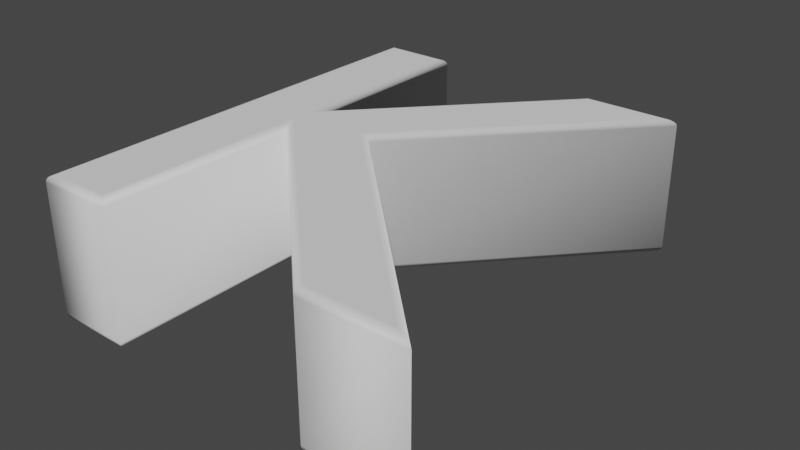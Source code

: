 # Source: K.blend  (saved by Blender 2.90.8; exported with 4.5.12 LTS)
import bpy
from mathutils import Matrix  # noqa: F401  (used for matrix-valued properties, if any)

bpy.ops.wm.read_factory_settings(use_empty=True)
scene = bpy.context.scene
scene.name = 'Scene'

# ---- collections
col_collection = bpy.data.collections.new('Collection'); scene.collection.children.link(col_collection)

# ---- world
world_world = bpy.data.worlds.new('World'); scene.world = world_world
world_world.use_nodes = True; world_world.node_tree.nodes.clear()
_N = world_world.node_tree.nodes; _L = world_world.node_tree.links
n0 = _N.new('ShaderNodeOutputWorld'); n0.name = 'World Output'; n0.location = (300, 300)
n1 = _N.new('ShaderNodeBackground'); n1.name = 'Background'; n1.location = (10, 300)
n1.inputs[0].default_value = (0.05088, 0.05088, 0.05088, 1.0)
_L.new(n1.outputs[0], n0.inputs[0])
n0.is_active_output = True
world_world.color = (0.05088, 0.05088, 0.05088)
world_world.use_sun_shadow = False
world_world.sun_shadow_jitter_overblur = 0.0

# ---- meshes
me_text = bpy.data.meshes.new('Text')
me_text.from_pydata([(0.3169, -0.3534, 0.11), (-0.03009, -0.01643, 0.11), (-0.03009, -0.3534, 0.11), (-0.1281, -0.3534, 0.11), (-0.1281, 0.3286, 0.11), (-0.03009, 0.3286, 0.11), (-0.03009, 0.01657, 0.11), (0.2569, 0.3286, 0.11), (0.3789, 0.3286, 0.11), (0.08191, 0.005573, 0.11), (0.4519, -0.3534, 0.11), (0.3169, -0.3534, -0.11), (-0.03009, -0.01643, -0.11), (-0.03009, -0.3534, -0.11), (-0.1281, -0.3534, -0.11), (-0.1281, 0.3286, -0.11), (-0.03009, 0.3286, -0.11), (-0.03009, 0.01657, -0.11), (0.2569, 0.3286, -0.11), (0.3789, 0.3286, -0.11), (0.08191, 0.005573, -0.11), (0.4519, -0.3534, -0.11), (0.3169, -0.3534, -0.11), (0.3157, -0.3565, -0.1095), (0.3145, -0.3593, -0.1081), (0.3136, -0.3615, -0.1059), (0.3131, -0.3629, -0.1031), (0.3129, -0.3634, -0.1), (0.3129, -0.3634, 0.1), (0.3131, -0.3629, 0.1031), (0.3136, -0.3615, 0.1059), (0.3145, -0.3593, 0.1081), (0.3157, -0.3565, 0.1095), (0.3169, -0.3534, 0.11), (-0.03009, -0.01643, -0.11), (-0.027, -0.02374, -0.1095), (-0.02421, -0.03033, -0.1081), (-0.022, -0.03556, -0.1059), (-0.02058, -0.03892, -0.1031), (-0.02009, -0.04008, -0.1), (-0.02009, -0.04008, 0.1), (-0.02058, -0.03892, 0.1031), (-0.022, -0.03556, 0.1059), (-0.02421, -0.03033, 0.1081), (-0.027, -0.02374, 0.1095), (-0.03009, -0.01643, 0.11), (-0.03009, -0.3534, -0.11), (-0.027, -0.3565, -0.1095), (-0.02421, -0.3593, -0.1081), (-0.022, -0.3615, -0.1059), (-0.02058, -0.3629, -0.1031), (-0.02009, -0.3634, -0.1), (-0.02009, -0.3634, 0.1), (-0.02058, -0.3629, 0.1031), (-0.022, -0.3615, 0.1059), (-0.02421, -0.3593, 0.1081), (-0.027, -0.3565, 0.1095), (-0.03009, -0.3534, 0.11), (-0.1281, -0.3534, -0.11), (-0.1312, -0.3565, -0.1095), (-0.134, -0.3593, -0.1081), (-0.1362, -0.3615, -0.1059), (-0.1376, -0.3629, -0.1031), (-0.1381, -0.3634, -0.1), (-0.1381, -0.3634, 0.1), (-0.1376, -0.3629, 0.1031), (-0.1362, -0.3615, 0.1059), (-0.134, -0.3593, 0.1081), (-0.1312, -0.3565, 0.1095), (-0.1281, -0.3534, 0.11), (-0.1281, 0.3286, -0.11), (-0.1312, 0.3317, -0.1095), (-0.134, 0.3345, -0.1081), (-0.1362, 0.3367, -0.1059), (-0.1376, 0.3381, -0.1031), (-0.1381, 0.3386, -0.1), (-0.1381, 0.3386, 0.1), (-0.1376, 0.3381, 0.1031), (-0.1362, 0.3367, 0.1059), (-0.134, 0.3345, 0.1081), (-0.1312, 0.3317, 0.1095), (-0.1281, 0.3286, 0.11), (-0.03009, 0.3286, -0.11), (-0.027, 0.3317, -0.1095), (-0.02421, 0.3345, -0.1081), (-0.022, 0.3367, -0.1059), (-0.02058, 0.3381, -0.1031), (-0.02009, 0.3386, -0.1), (-0.02009, 0.3386, 0.1), (-0.02058, 0.3381, 0.1031), (-0.022, 0.3367, 0.1059), (-0.02421, 0.3345, 0.1081), (-0.027, 0.3317, 0.1095), (-0.03009, 0.3286, 0.11), (-0.03009, 0.01657, -0.11), (-0.027, 0.0245, -0.1095), (-0.02421, 0.03164, -0.1081), (-0.022, 0.03732, -0.1059), (-0.02058, 0.04096, -0.1031), (-0.02009, 0.04221, -0.1), (-0.02009, 0.04221, 0.1), (-0.02058, 0.04096, 0.1031), (-0.022, 0.03732, 0.1059), (-0.02421, 0.03164, 0.1081), (-0.027, 0.0245, 0.1095), (-0.03009, 0.01657, 0.11), (0.2569, 0.3286, -0.11), (0.2556, 0.3317, -0.1095), (0.2543, 0.3345, -0.1081), (0.2534, 0.3367, -0.1059), (0.2527, 0.3381, -0.1031), (0.2525, 0.3386, -0.1), (0.2525, 0.3386, 0.1), (0.2527, 0.3381, 0.1031), (0.2534, 0.3367, 0.1059), (0.2543, 0.3345, 0.1081), (0.2556, 0.3317, 0.1095), (0.2569, 0.3286, 0.11), (0.3789, 0.3286, -0.11), (0.386, 0.3317, -0.1095), (0.3923, 0.3345, -0.1081), (0.3973, 0.3367, -0.1059), (0.4006, 0.3381, -0.1031), (0.4017, 0.3386, -0.1), (0.4017, 0.3386, 0.1), (0.4006, 0.3381, 0.1031), (0.3973, 0.3367, 0.1059), (0.3923, 0.3345, 0.1081), (0.386, 0.3317, 0.1095), (0.3789, 0.3286, 0.11), (0.08191, 0.005573, -0.11), (0.08622, 0.005696, -0.1095), (0.09011, 0.005807, -0.1081), (0.0932, 0.005895, -0.1059), (0.09518, 0.005951, -0.1031), (0.09586, 0.005971, -0.1), (0.09586, 0.005971, 0.1), (0.09518, 0.005951, 0.1031), (0.0932, 0.005895, 0.1059), (0.09011, 0.005807, 0.1081), (0.08622, 0.005696, 0.1095), (0.08191, 0.005573, 0.11), (0.4519, -0.3534, -0.11), (0.4595, -0.3565, -0.1095), (0.4664, -0.3593, -0.1081), (0.4719, -0.3615, -0.1059), (0.4754, -0.3629, -0.1031), (0.4766, -0.3634, -0.1), (0.4766, -0.3634, 0.1), (0.4754, -0.3629, 0.1031), (0.4719, -0.3615, 0.1059), (0.4664, -0.3593, 0.1081), (0.4595, -0.3565, 0.1095), (0.4519, -0.3534, 0.11)], [], [(3, 5, 4), (3, 6, 5), (6, 8, 7), (6, 9, 8), (3, 1, 6), (1, 9, 6), (1, 10, 9), (3, 2, 1), (0, 10, 1), (16, 14, 15), (17, 14, 16), (19, 17, 18), (20, 17, 19), (12, 14, 17), (20, 12, 17), (21, 12, 20), (13, 14, 12), (21, 11, 12), (23, 35, 34, 22), (24, 36, 35, 23), (25, 37, 36, 24), (26, 38, 37, 25), (27, 39, 38, 26), (28, 40, 39, 27), (29, 41, 40, 28), (30, 42, 41, 29), (31, 43, 42, 30), (32, 44, 43, 31), (33, 45, 44, 32), (35, 47, 46, 34), (36, 48, 47, 35), (37, 49, 48, 36), (38, 50, 49, 37), (39, 51, 50, 38), (40, 52, 51, 39), (41, 53, 52, 40), (42, 54, 53, 41), (43, 55, 54, 42), (44, 56, 55, 43), (45, 57, 56, 44), (47, 59, 58, 46), (48, 60, 59, 47), (49, 61, 60, 48), (50, 62, 61, 49), (51, 63, 62, 50), (52, 64, 63, 51), (53, 65, 64, 52), (54, 66, 65, 53), (55, 67, 66, 54), (56, 68, 67, 55), (57, 69, 68, 56), (59, 71, 70, 58), (60, 72, 71, 59), (61, 73, 72, 60), (62, 74, 73, 61), (63, 75, 74, 62), (64, 76, 75, 63), (65, 77, 76, 64), (66, 78, 77, 65), (67, 79, 78, 66), (68, 80, 79, 67), (69, 81, 80, 68), (71, 83, 82, 70), (72, 84, 83, 71), (73, 85, 84, 72), (74, 86, 85, 73), (75, 87, 86, 74), (76, 88, 87, 75), (77, 89, 88, 76), (78, 90, 89, 77), (79, 91, 90, 78), (80, 92, 91, 79), (81, 93, 92, 80), (83, 95, 94, 82), (84, 96, 95, 83), (85, 97, 96, 84), (86, 98, 97, 85), (87, 99, 98, 86), (88, 100, 99, 87), (89, 101, 100, 88), (90, 102, 101, 89), (91, 103, 102, 90), (92, 104, 103, 91), (93, 105, 104, 92), (95, 107, 106, 94), (96, 108, 107, 95), (97, 109, 108, 96), (98, 110, 109, 97), (99, 111, 110, 98), (100, 112, 111, 99), (101, 113, 112, 100), (102, 114, 113, 101), (103, 115, 114, 102), (104, 116, 115, 103), (105, 117, 116, 104), (107, 119, 118, 106), (108, 120, 119, 107), (109, 121, 120, 108), (110, 122, 121, 109), (111, 123, 122, 110), (112, 124, 123, 111), (113, 125, 124, 112), (114, 126, 125, 113), (115, 127, 126, 114), (116, 128, 127, 115), (117, 129, 128, 116), (119, 131, 130, 118), (120, 132, 131, 119), (121, 133, 132, 120), (122, 134, 133, 121), (123, 135, 134, 122), (124, 136, 135, 123), (125, 137, 136, 124), (126, 138, 137, 125), (127, 139, 138, 126), (128, 140, 139, 127), (129, 141, 140, 128), (131, 143, 142, 130), (132, 144, 143, 131), (133, 145, 144, 132), (134, 146, 145, 133), (135, 147, 146, 134), (136, 148, 147, 135), (137, 149, 148, 136), (138, 150, 149, 137), (139, 151, 150, 138), (140, 152, 151, 139), (141, 153, 152, 140), (143, 23, 22, 142), (144, 24, 23, 143), (145, 25, 24, 144), (146, 26, 25, 145), (147, 27, 26, 146), (148, 28, 27, 147), (149, 29, 28, 148), (150, 30, 29, 149), (151, 31, 30, 150), (152, 32, 31, 151), (153, 33, 32, 152)])
me_text.polygons.foreach_set('use_smooth', [0, 0, 0, 0, 0, 0, 0, 0, 0, 0, 0, 0, 0, 0, 0, 0, 0, 0, 1, 1, 1, 1, 1, 1, 1, 1, 1, 1, 1, 1, 1, 1, 1, 1, 1, 1, 1, 1, 1, 1, 1, 1, 1, 1, 1, 1, 1, 1, 1, 1, 1, 1, 1, 1, 1, 1, 1, 1, 1, 1, 1, 1, 1, 1, 1, 1, 1, 1, 1, 1, 1, 1, 1, 1, 1, 1, 1, 1, 1, 1, 1, 1, 1, 1, 1, 1, 1, 1, 1, 1, 1, 1, 1, 1, 1, 1, 1, 1, 1, 1, 1, 1, 1, 1, 1, 1, 1, 1, 1, 1, 1, 1, 1, 1, 1, 1, 1, 1, 1, 1, 1, 1, 1, 1, 1, 1, 1, 1, 1, 1, 1, 1, 1, 1, 1, 1, 1, 1, 1])
_uv = me_text.uv_layers.new(name='UVMap')
_uv.uv.foreach_set('vector', [0.3, 0.0, 0.5, 0.0, 0.4, 0.0, 0.3, 0.0, 0.6, 0.0, 0.5, 0.0, 0.6, 0.0, 0.8, 0.0, 0.7, 0.0, 0.6, 0.0, 0.9, 0.0, 0.8, 0.0, 0.3, 0.0, 0.1, 0.0, 0.6, 0.0, 0.1, 0.0, 0.9, 0.0, 0.6, 0.0, 0.1, 0.0, 1.0, 0.0, 0.9, 0.0, 0.3, 0.0, 0.2, 0.0, 0.1, 0.0, 0.0, 0.0, 1.0, 0.0, 0.1, 0.0, 0.5, 0.0, 0.3, 0.0, 0.4, 0.0, 0.6, 0.0, 0.3, 0.0, 0.5, 0.0, 0.8, 0.0, 0.6, 0.0, 0.7, 0.0, 0.9, 0.0, 0.6, 0.0, 0.8, 0.0, 0.1, 0.0, 0.3, 0.0, 0.6, 0.0, 0.9, 0.0, 0.1, 0.0, 0.6, 0.0, 1.0, 0.0, 0.1, 0.0, 0.9, 0.0, 0.2, 0.0, 0.3, 0.0, 0.1, 0.0, 1.0, 0.0, 0.0, 0.0, 0.1, 0.0, 0.0, 0.09091, 0.09091, 0.09091, 0.09091, 0.0, 0.0, 0.0, 0.0, 0.1818, 0.09091, 0.1818, 0.09091, 0.09091, 0.0, 0.09091, 0.0, 0.2727, 0.09091, 0.2727, 0.09091, 0.1818, 0.0, 0.1818, 0.0, 0.3636, 0.09091, 0.3636, 0.09091, 0.2727, 0.0, 0.2727, 0.0, 0.4545, 0.09091, 0.4545, 0.09091, 0.3636, 0.0, 0.3636, 0.0, 0.5455, 0.09091, 0.5455, 0.09091, 0.4545, 0.0, 0.4545, 0.0, 0.6364, 0.09091, 0.6364, 0.09091, 0.5455, 0.0, 0.5455, 0.0, 0.7273, 0.09091, 0.7273, 0.09091, 0.6364, 0.0, 0.6364, 0.0, 0.8182, 0.09091, 0.8182, 0.09091, 0.7273, 0.0, 0.7273, 0.0, 0.9091, 0.09091, 0.9091, 0.09091, 0.8182, 0.0, 0.8182, 0.0, 1.0, 0.09091, 1.0, 0.09091, 0.9091, 0.0, 0.9091, 0.09091, 0.09091, 0.1818, 0.09091, 0.1818, 0.0, 0.09091, 0.0, 0.09091, 0.1818, 0.1818, 0.1818, 0.1818, 0.09091, 0.09091, 0.09091, 0.09091, 0.2727, 0.1818, 0.2727, 0.1818, 0.1818, 0.09091, 0.1818, 0.09091, 0.3636, 0.1818, 0.3636, 0.1818, 0.2727, 0.09091, 0.2727, 0.09091, 0.4545, 0.1818, 0.4545, 0.1818, 0.3636, 0.09091, 0.3636, 0.09091, 0.5455, 0.1818, 0.5455, 0.1818, 0.4545, 0.09091, 0.4545, 0.09091, 0.6364, 0.1818, 0.6364, 0.1818, 0.5455, 0.09091, 0.5455, 0.09091, 0.7273, 0.1818, 0.7273, 0.1818, 0.6364, 0.09091, 0.6364, 0.09091, 0.8182, 0.1818, 0.8182, 0.1818, 0.7273, 0.09091, 0.7273, 0.09091, 0.9091, 0.1818, 0.9091, 0.1818, 0.8182, 0.09091, 0.8182, 0.09091, 1.0, 0.1818, 1.0, 0.1818, 0.9091, 0.09091, 0.9091, 0.1818, 0.09091, 0.2727, 0.09091, 0.2727, 0.0, 0.1818, 0.0, 0.1818, 0.1818, 0.2727, 0.1818, 0.2727, 0.09091, 0.1818, 0.09091, 0.1818, 0.2727, 0.2727, 0.2727, 0.2727, 0.1818, 0.1818, 0.1818, 0.1818, 0.3636, 0.2727, 0.3636, 0.2727, 0.2727, 0.1818, 0.2727, 0.1818, 0.4545, 0.2727, 0.4545, 0.2727, 0.3636, 0.1818, 0.3636, 0.1818, 0.5455, 0.2727, 0.5455, 0.2727, 0.4545, 0.1818, 0.4545, 0.1818, 0.6364, 0.2727, 0.6364, 0.2727, 0.5455, 0.1818, 0.5455, 0.1818, 0.7273, 0.2727, 0.7273, 0.2727, 0.6364, 0.1818, 0.6364, 0.1818, 0.8182, 0.2727, 0.8182, 0.2727, 0.7273, 0.1818, 0.7273, 0.1818, 0.9091, 0.2727, 0.9091, 0.2727, 0.8182, 0.1818, 0.8182, 0.1818, 1.0, 0.2727, 1.0, 0.2727, 0.9091, 0.1818, 0.9091, 0.2727, 0.09091, 0.3636, 0.09091, 0.3636, 0.0, 0.2727, 0.0, 0.2727, 0.1818, 0.3636, 0.1818, 0.3636, 0.09091, 0.2727, 0.09091, 0.2727, 0.2727, 0.3636, 0.2727, 0.3636, 0.1818, 0.2727, 0.1818, 0.2727, 0.3636, 0.3636, 0.3636, 0.3636, 0.2727, 0.2727, 0.2727, 0.2727, 0.4545, 0.3636, 0.4545, 0.3636, 0.3636, 0.2727, 0.3636, 0.2727, 0.5455, 0.3636, 0.5455, 0.3636, 0.4545, 0.2727, 0.4545, 0.2727, 0.6364, 0.3636, 0.6364, 0.3636, 0.5455, 0.2727, 0.5455, 0.2727, 0.7273, 0.3636, 0.7273, 0.3636, 0.6364, 0.2727, 0.6364, 0.2727, 0.8182, 0.3636, 0.8182, 0.3636, 0.7273, 0.2727, 0.7273, 0.2727, 0.9091, 0.3636, 0.9091, 0.3636, 0.8182, 0.2727, 0.8182, 0.2727, 1.0, 0.3636, 1.0, 0.3636, 0.9091, 0.2727, 0.9091, 0.3636, 0.09091, 0.4545, 0.09091, 0.4545, 0.0, 0.3636, 0.0, 0.3636, 0.1818, 0.4545, 0.1818, 0.4545, 0.09091, 0.3636, 0.09091, 0.3636, 0.2727, 0.4545, 0.2727, 0.4545, 0.1818, 0.3636, 0.1818, 0.3636, 0.3636, 0.4545, 0.3636, 0.4545, 0.2727, 0.3636, 0.2727, 0.3636, 0.4545, 0.4545, 0.4545, 0.4545, 0.3636, 0.3636, 0.3636, 0.3636, 0.5455, 0.4545, 0.5455, 0.4545, 0.4545, 0.3636, 0.4545, 0.3636, 0.6364, 0.4545, 0.6364, 0.4545, 0.5455, 0.3636, 0.5455, 0.3636, 0.7273, 0.4545, 0.7273, 0.4545, 0.6364, 0.3636, 0.6364, 0.3636, 0.8182, 0.4545, 0.8182, 0.4545, 0.7273, 0.3636, 0.7273, 0.3636, 0.9091, 0.4545, 0.9091, 0.4545, 0.8182, 0.3636, 0.8182, 0.3636, 1.0, 0.4545, 1.0, 0.4545, 0.9091, 0.3636, 0.9091, 0.4545, 0.09091, 0.5455, 0.09091, 0.5455, 0.0, 0.4545, 0.0, 0.4545, 0.1818, 0.5455, 0.1818, 0.5455, 0.09091, 0.4545, 0.09091, 0.4545, 0.2727, 0.5455, 0.2727, 0.5455, 0.1818, 0.4545, 0.1818, 0.4545, 0.3636, 0.5455, 0.3636, 0.5455, 0.2727, 0.4545, 0.2727, 0.4545, 0.4545, 0.5455, 0.4545, 0.5455, 0.3636, 0.4545, 0.3636, 0.4545, 0.5455, 0.5455, 0.5455, 0.5455, 0.4545, 0.4545, 0.4545, 0.4545, 0.6364, 0.5455, 0.6364, 0.5455, 0.5455, 0.4545, 0.5455, 0.4545, 0.7273, 0.5455, 0.7273, 0.5455, 0.6364, 0.4545, 0.6364, 0.4545, 0.8182, 0.5455, 0.8182, 0.5455, 0.7273, 0.4545, 0.7273, 0.4545, 0.9091, 0.5455, 0.9091, 0.5455, 0.8182, 0.4545, 0.8182, 0.4545, 1.0, 0.5455, 1.0, 0.5455, 0.9091, 0.4545, 0.9091, 0.5455, 0.09091, 0.6364, 0.09091, 0.6364, 0.0, 0.5455, 0.0, 0.5455, 0.1818, 0.6364, 0.1818, 0.6364, 0.09091, 0.5455, 0.09091, 0.5455, 0.2727, 0.6364, 0.2727, 0.6364, 0.1818, 0.5455, 0.1818, 0.5455, 0.3636, 0.6364, 0.3636, 0.6364, 0.2727, 0.5455, 0.2727, 0.5455, 0.4545, 0.6364, 0.4545, 0.6364, 0.3636, 0.5455, 0.3636, 0.5455, 0.5455, 0.6364, 0.5455, 0.6364, 0.4545, 0.5455, 0.4545, 0.5455, 0.6364, 0.6364, 0.6364, 0.6364, 0.5455, 0.5455, 0.5455, 0.5455, 0.7273, 0.6364, 0.7273, 0.6364, 0.6364, 0.5455, 0.6364, 0.5455, 0.8182, 0.6364, 0.8182, 0.6364, 0.7273, 0.5455, 0.7273, 0.5455, 0.9091, 0.6364, 0.9091, 0.6364, 0.8182, 0.5455, 0.8182, 0.5455, 1.0, 0.6364, 1.0, 0.6364, 0.9091, 0.5455, 0.9091, 0.6364, 0.09091, 0.7273, 0.09091, 0.7273, 0.0, 0.6364, 0.0, 0.6364, 0.1818, 0.7273, 0.1818, 0.7273, 0.09091, 0.6364, 0.09091, 0.6364, 0.2727, 0.7273, 0.2727, 0.7273, 0.1818, 0.6364, 0.1818, 0.6364, 0.3636, 0.7273, 0.3636, 0.7273, 0.2727, 0.6364, 0.2727, 0.6364, 0.4545, 0.7273, 0.4545, 0.7273, 0.3636, 0.6364, 0.3636, 0.6364, 0.5455, 0.7273, 0.5455, 0.7273, 0.4545, 0.6364, 0.4545, 0.6364, 0.6364, 0.7273, 0.6364, 0.7273, 0.5455, 0.6364, 0.5455, 0.6364, 0.7273, 0.7273, 0.7273, 0.7273, 0.6364, 0.6364, 0.6364, 0.6364, 0.8182, 0.7273, 0.8182, 0.7273, 0.7273, 0.6364, 0.7273, 0.6364, 0.9091, 0.7273, 0.9091, 0.7273, 0.8182, 0.6364, 0.8182, 0.6364, 1.0, 0.7273, 1.0, 0.7273, 0.9091, 0.6364, 0.9091, 0.7273, 0.09091, 0.8182, 0.09091, 0.8182, 0.0, 0.7273, 0.0, 0.7273, 0.1818, 0.8182, 0.1818, 0.8182, 0.09091, 0.7273, 0.09091, 0.7273, 0.2727, 0.8182, 0.2727, 0.8182, 0.1818, 0.7273, 0.1818, 0.7273, 0.3636, 0.8182, 0.3636, 0.8182, 0.2727, 0.7273, 0.2727, 0.7273, 0.4545, 0.8182, 0.4545, 0.8182, 0.3636, 0.7273, 0.3636, 0.7273, 0.5455, 0.8182, 0.5455, 0.8182, 0.4545, 0.7273, 0.4545, 0.7273, 0.6364, 0.8182, 0.6364, 0.8182, 0.5455, 0.7273, 0.5455, 0.7273, 0.7273, 0.8182, 0.7273, 0.8182, 0.6364, 0.7273, 0.6364, 0.7273, 0.8182, 0.8182, 0.8182, 0.8182, 0.7273, 0.7273, 0.7273, 0.7273, 0.9091, 0.8182, 0.9091, 0.8182, 0.8182, 0.7273, 0.8182, 0.7273, 1.0, 0.8182, 1.0, 0.8182, 0.9091, 0.7273, 0.9091, 0.8182, 0.09091, 0.9091, 0.09091, 0.9091, 0.0, 0.8182, 0.0, 0.8182, 0.1818, 0.9091, 0.1818, 0.9091, 0.09091, 0.8182, 0.09091, 0.8182, 0.2727, 0.9091, 0.2727, 0.9091, 0.1818, 0.8182, 0.1818, 0.8182, 0.3636, 0.9091, 0.3636, 0.9091, 0.2727, 0.8182, 0.2727, 0.8182, 0.4545, 0.9091, 0.4545, 0.9091, 0.3636, 0.8182, 0.3636, 0.8182, 0.5455, 0.9091, 0.5455, 0.9091, 0.4545, 0.8182, 0.4545, 0.8182, 0.6364, 0.9091, 0.6364, 0.9091, 0.5455, 0.8182, 0.5455, 0.8182, 0.7273, 0.9091, 0.7273, 0.9091, 0.6364, 0.8182, 0.6364, 0.8182, 0.8182, 0.9091, 0.8182, 0.9091, 0.7273, 0.8182, 0.7273, 0.8182, 0.9091, 0.9091, 0.9091, 0.9091, 0.8182, 0.8182, 0.8182, 0.8182, 1.0, 0.9091, 1.0, 0.9091, 0.9091, 0.8182, 0.9091, 0.9091, 0.09091, 1.0, 0.09091, 1.0, 0.0, 0.9091, 0.0, 0.9091, 0.1818, 1.0, 0.1818, 1.0, 0.09091, 0.9091, 0.09091, 0.9091, 0.2727, 1.0, 0.2727, 1.0, 0.1818, 0.9091, 0.1818, 0.9091, 0.3636, 1.0, 0.3636, 1.0, 0.2727, 0.9091, 0.2727, 0.9091, 0.4545, 1.0, 0.4545, 1.0, 0.3636, 0.9091, 0.3636, 0.9091, 0.5455, 1.0, 0.5455, 1.0, 0.4545, 0.9091, 0.4545, 0.9091, 0.6364, 1.0, 0.6364, 1.0, 0.5455, 0.9091, 0.5455, 0.9091, 0.7273, 1.0, 0.7273, 1.0, 0.6364, 0.9091, 0.6364, 0.9091, 0.8182, 1.0, 0.8182, 1.0, 0.7273, 0.9091, 0.7273, 0.9091, 0.9091, 1.0, 0.9091, 1.0, 0.8182, 0.9091, 0.8182, 0.9091, 1.0, 1.0, 1.0, 1.0, 0.9091, 0.9091, 0.9091])
me_text.use_remesh_fix_poles = True
me_text.use_remesh_preserve_attributes = False
me_text.use_mirror_vertex_groups = False
me_text.update()

# ---- objects
ob_text = bpy.data.objects.new('Text', me_text)

# ---- transforms, parenting, visibility, modifiers, constraints
ob_text.location = (0.2031, 0.3534, 0.0)
ob_text.lineart.crease_threshold = 0.0

# ---- collection membership
col_collection.objects.link(ob_text)

# ---- scene / render settings (as saved in the file)
scene.frame_start = 1; scene.frame_end = 250; scene.frame_set(1)
scene.render.engine = 'BLENDER_EEVEE_NEXT'
scene.cycles.use_denoising = False
scene.cycles.samples = 128
scene.cycles.sampling_pattern = 'TABULATED_SOBOL'
scene.cycles.use_adaptive_sampling = False
scene.cycles.use_light_tree = False
scene.view_settings.view_transform = 'Filmic'
bpy.context.view_layer.update()

# ---- added for rendering (the .blend has no active camera and no usable light): camera, sun
cam_auto = bpy.data.cameras.new('AutoCamera')
cam_auto.lens = 50.0
cam_auto.sensor_width = 36.0
cam_auto.clip_end = 1000.0
ob_auto_camera = bpy.data.objects.new('AutoCamera', cam_auto)
scene.collection.objects.link(ob_auto_camera)
ob_auto_camera.location = (1.2593, -0.723365, 0.709577)
ob_auto_camera.rotation_euler = (1.09748, -7.21219e-08, 0.694738)
scene.camera = ob_auto_camera
light_auto_sun = bpy.data.lights.new('AutoSun', 'SUN')
light_auto_sun.energy = 3.0
light_auto_sun.angle = 0.0523599
ob_auto_sun = bpy.data.objects.new('AutoSun', light_auto_sun)
scene.collection.objects.link(ob_auto_sun)
ob_auto_sun.rotation_euler = (0.872665, 0.174533, 0.523599)
bpy.context.view_layer.update()
